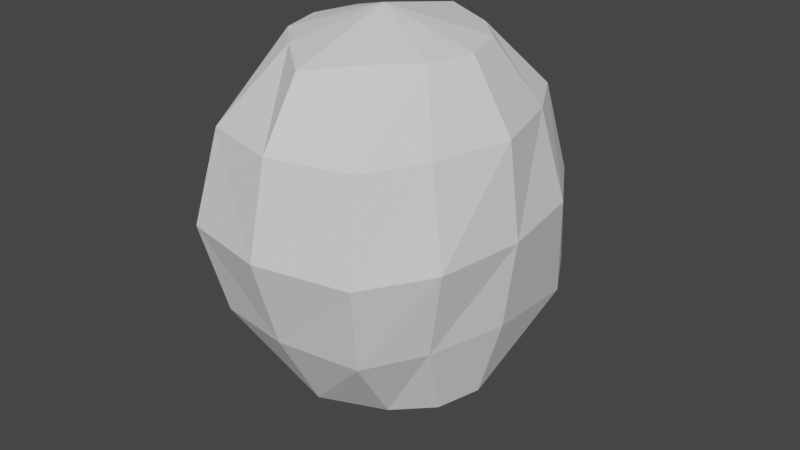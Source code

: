 # Source: carahumana.blend  (saved by Blender 3.4.6; exported with 4.5.12 LTS)
import bpy
from mathutils import Matrix  # noqa: F401  (used for matrix-valued properties, if any)

bpy.ops.wm.read_factory_settings(use_empty=True)
scene = bpy.context.scene
scene.name = 'Scene'

# ---- collections
col_collection = bpy.data.collections.new('Collection'); scene.collection.children.link(col_collection)

# ---- world
world_world = bpy.data.worlds.new('World'); scene.world = world_world
world_world.use_nodes = True; world_world.node_tree.nodes.clear()
_N = world_world.node_tree.nodes; _L = world_world.node_tree.links
n0 = _N.new('ShaderNodeOutputWorld'); n0.name = 'World Output'; n0.location = (300, 300)
n1 = _N.new('ShaderNodeBackground'); n1.name = 'Background'; n1.location = (10, 300)
n1.inputs[0].default_value = (0.05088, 0.05088, 0.05088, 1.0)
_L.new(n1.outputs[0], n0.inputs[0])
n0.is_active_output = True
world_world.color = (0.05088, 0.05088, 0.05088)
world_world.use_sun_shadow = False
world_world.sun_shadow_jitter_overblur = 0.0

# ---- meshes
me_sphere_001 = bpy.data.meshes.new('Sphere.001')
me_sphere_001.from_pydata([(0.0, 0.866, 0.5), (0.0, 1.136, -0.6495), (0.0, -0.6398, 0.8371), (-8.941e-08, -0.866, 0.5), (0.0, -0.9807, 0.009642), (0.0, -0.8323, -0.4807), (0.0, -0.5771, -0.9441), (0.0, -0.04339, 1.019), (-0.25, -0.4282, 0.866), (-0.433, -0.75, 0.5), (-0.5, -0.866, 0.0), (-0.433, -0.75, -0.5), (-0.3449, -0.433, -0.9441), (0.0, -1.179e-08, -1.088), (-0.433, -0.25, 0.866), (-0.6084, -0.433, 0.5), (-0.7244, -0.5, 0.0), (-0.6084, -0.433, -0.5), (-0.5279, -0.25, -0.9441), (-0.5, 0.0, 0.866), (-0.7244, 8.941e-08, 0.5), (-0.7912, -1.245e-09, -0.009268), (-0.7244, 8.941e-08, -0.5), (-0.5949, -1.05e-08, -0.9441), (-0.433, 0.25, 0.866), (-0.6084, 0.433, 0.5), (-0.7244, 0.5, 0.0), (-0.6084, 0.703, -0.6495), (-0.5279, 0.25, -0.9441), (-0.25, 0.433, 0.866), (-0.433, 0.75, 0.5), (-0.5, 0.866, 0.0), (-0.433, 1.02, -0.6495), (-0.3449, 0.7512, -1.05), (0.0, 0.5, 0.9046), (0.0, 1.0, 0.0), (0.0, 0.6977, -1.426)], [], [(13, 6, 12), (5, 4, 10, 11), (3, 2, 8, 9), (6, 5, 11, 12), (4, 3, 9, 10), (2, 7, 8), (11, 10, 16, 17), (9, 8, 14, 15), (12, 11, 17, 18), (10, 9, 15, 16), (8, 7, 14), (13, 12, 18), (15, 14, 19, 20), (18, 17, 22, 23), (16, 15, 20, 21), (14, 7, 19), (13, 18, 23), (17, 16, 21, 22), (23, 22, 27, 28), (21, 20, 25, 26), (19, 7, 24), (13, 23, 28), (22, 21, 26, 27), (20, 19, 24, 25), (28, 27, 32, 33), (26, 25, 30, 31), (24, 7, 29), (13, 28, 33), (27, 26, 31, 32), (25, 24, 29, 30), (33, 32, 1, 36), (31, 30, 0, 35), (29, 7, 34), (13, 33, 36), (32, 31, 35, 1), (30, 29, 34, 0)])
_uv = me_sphere_001.uv_layers.new(name='UVMap')
_uv.uv.foreach_set('vector', [0.2083, 0.0, 0.25, 0.1667, 0.1667, 0.1667, 0.25, 0.3333, 0.25, 0.5, 0.1667, 0.5, 0.1667, 0.3333, 0.25, 0.6667, 0.25, 0.8333, 0.1667, 0.8333, 0.1667, 0.6667, 0.25, 0.1667, 0.25, 0.3333, 0.1667, 0.3333, 0.1667, 0.1667, 0.25, 0.5, 0.25, 0.6667, 0.1667, 0.6667, 0.1667, 0.5, 0.25, 0.8333, 0.2083, 1.0, 0.1667, 0.8333, 0.1667, 0.3333, 0.1667, 0.5, 0.08333, 0.5, 0.08333, 0.3333, 0.1667, 0.6667, 0.1667, 0.8333, 0.08333, 0.8333, 0.08333, 0.6667, 0.1667, 0.1667, 0.1667, 0.3333, 0.08333, 0.3333, 0.08333, 0.1667, 0.1667, 0.5, 0.1667, 0.6667, 0.08333, 0.6667, 0.08333, 0.5, 0.1667, 0.8333, 0.125, 1.0, 0.08333, 0.8333, 0.125, 0.0, 0.1667, 0.1667, 0.08333, 0.1667, 0.08333, 0.6667, 0.08333, 0.8333, 0.0, 0.8333, 0.0, 0.6667, 0.08333, 0.1667, 0.08333, 0.3333, 0.0, 0.3333, 0.0, 0.1667, 0.08333, 0.5, 0.08333, 0.6667, 0.0, 0.6667, 0.0, 0.5, 0.08333, 0.8333, 0.04167, 1.0, 0.0, 0.8333, 0.04167, 0.0, 0.08333, 0.1667, 0.0, 0.1667, 0.08333, 0.3333, 0.08333, 0.5, 0.0, 0.5, 0.0, 0.3333, 1.0, 0.1667, 1.0, 0.3333, 0.9167, 0.3333, 0.9167, 0.1667, 1.0, 0.5, 1.0, 0.6667, 0.9167, 0.6667, 0.9167, 0.5, 1.0, 0.8333, 0.9583, 1.0, 0.9167, 0.8333, 0.9583, 0.0, 1.0, 0.1667, 0.9167, 0.1667, 1.0, 0.3333, 1.0, 0.5, 0.9167, 0.5, 0.9167, 0.3333, 1.0, 0.6667, 1.0, 0.8333, 0.9167, 0.8333, 0.9167, 0.6667, 0.9167, 0.1667, 0.9167, 0.3333, 0.8333, 0.3333, 0.8333, 0.1667, 0.9167, 0.5, 0.9167, 0.6667, 0.8333, 0.6667, 0.8333, 0.5, 0.9167, 0.8333, 0.875, 1.0, 0.8333, 0.8333, 0.875, 0.0, 0.9167, 0.1667, 0.8333, 0.1667, 0.9167, 0.3333, 0.9167, 0.5, 0.8333, 0.5, 0.8333, 0.3333, 0.9167, 0.6667, 0.9167, 0.8333, 0.8333, 0.8333, 0.8333, 0.6667, 0.8333, 0.1667, 0.8333, 0.3333, 0.75, 0.3333, 0.75, 0.1667, 0.8333, 0.5, 0.8333, 0.6667, 0.75, 0.6667, 0.75, 0.5, 0.8333, 0.8333, 0.7917, 1.0, 0.75, 0.8333, 0.7917, 0.0, 0.8333, 0.1667, 0.75, 0.1667, 0.8333, 0.3333, 0.8333, 0.5, 0.75, 0.5, 0.75, 0.3333, 0.8333, 0.6667, 0.8333, 0.8333, 0.75, 0.8333, 0.75, 0.6667])
me_sphere_001.update()

# ---- objects
ob_empty_002 = bpy.data.objects.new('Empty.002', None)
ob_empty_003 = bpy.data.objects.new('Empty.003', None)
ob_sphere = bpy.data.objects.new('Sphere', me_sphere_001)

# ---- transforms, parenting, visibility, modifiers, constraints
ob_empty_002.location = (0.05975, -2.207, 0.1569)
ob_empty_002.rotation_euler = (1.571, 0.0, 3.142)
ob_empty_002.empty_display_type = 'IMAGE'
ob_empty_002.empty_display_size = 5.0
ob_empty_002.empty_image_offset = (-0.504, -0.5298)
ob_empty_002.show_empty_image_perspective = False
ob_empty_003.location = (2.087, -0.2402, 0.0582)
ob_empty_003.rotation_euler = (1.571, -0.0, -1.571)
ob_empty_003.empty_display_type = 'IMAGE'
ob_empty_003.empty_display_size = 5.0
ob_empty_003.show_empty_image_perspective = False
ob_sphere.location = (0.06644, -0.3211, 0.8859)
ob_sphere.scale = (1.329, 1.329, 1.329)
_m = ob_sphere.modifiers.new('Mirror', 'MIRROR')
_m.use_clip = True

# ---- collection membership
col_collection.objects.link(ob_empty_002)
col_collection.objects.link(ob_empty_003)
col_collection.objects.link(ob_sphere)

# ---- scene / render settings (as saved in the file)
scene.frame_start = 1; scene.frame_end = 250; scene.frame_set(13)
scene.render.engine = 'BLENDER_EEVEE_NEXT'
scene.cycles.sampling_pattern = 'TABULATED_SOBOL'
scene.cycles.use_light_tree = False
scene.view_settings.view_transform = 'Filmic'
bpy.context.view_layer.update()

# ---- added for rendering (the .blend has no active camera and no usable light): camera, sun
cam_auto = bpy.data.cameras.new('AutoCamera')
cam_auto.lens = 50.0
cam_auto.sensor_width = 36.0
cam_auto.clip_end = 1000.0
ob_auto_camera = bpy.data.objects.new('AutoCamera', cam_auto)
scene.collection.objects.link(ob_auto_camera)
ob_auto_camera.location = (4.49449, -5.53157, 4.15783)
ob_auto_camera.rotation_euler = (1.09748, -7.21219e-08, 0.694738)
scene.camera = ob_auto_camera
light_auto_sun = bpy.data.lights.new('AutoSun', 'SUN')
light_auto_sun.energy = 3.0
light_auto_sun.angle = 0.0523599
ob_auto_sun = bpy.data.objects.new('AutoSun', light_auto_sun)
scene.collection.objects.link(ob_auto_sun)
ob_auto_sun.rotation_euler = (0.872665, 0.174533, 0.523599)
bpy.context.view_layer.update()
